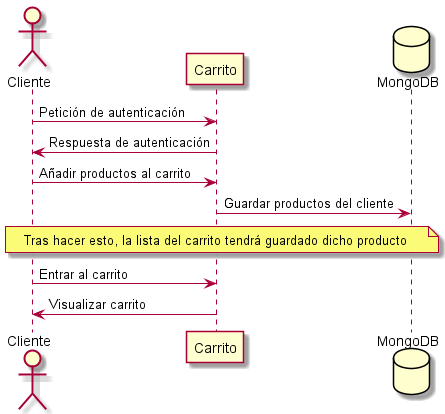

The diagram above was rendered by PlantUML. Its source (embedded in the PNG):
@startuml
actor Cliente
participant Carrito
database MongoDB
Cliente -> Carrito: Petición de autenticación
Carrito -> Cliente: Respuesta de autenticación
Cliente -> Carrito: Añadir productos al carrito
Carrito -> MongoDB: Guardar productos del cliente
note across: Tras hacer esto, la lista del carrito tendrá guardado dicho producto
Cliente -> Carrito: Entrar al carrito
Carrito -> Cliente: Visualizar carrito
@enduml